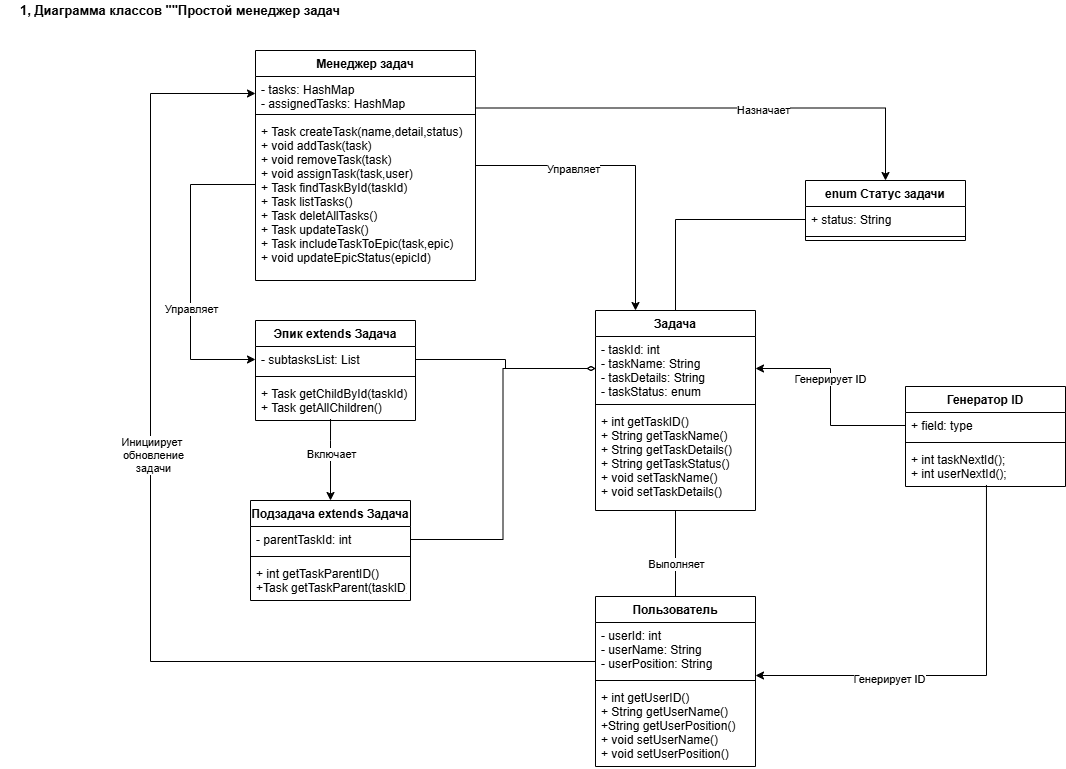

The diagram above was exported from draw.io. Its source (the exported page's mxGraphModel, read from the mxfile embedded in the PNG):
<mxGraphModel dx="1064" dy="450" grid="1" gridSize="10" guides="1" tooltips="1" connect="1" arrows="1" fold="1" page="1" pageScale="1" pageWidth="1169" pageHeight="827" math="0" shadow="0">
  <root>
    <mxCell id="0" />
    <mxCell id="1" parent="0" />
    <mxCell id="piQN73Hy_sKVR1Ufa1Ei-34" style="edgeStyle=orthogonalEdgeStyle;rounded=0;orthogonalLoop=1;jettySize=auto;html=1;endArrow=none;endFill=0;" parent="1" source="piQN73Hy_sKVR1Ufa1Ei-9" target="piQN73Hy_sKVR1Ufa1Ei-29" edge="1">
      <mxGeometry relative="1" as="geometry" />
    </mxCell>
    <mxCell id="piQN73Hy_sKVR1Ufa1Ei-35" value="Выполняет" style="edgeLabel;html=1;align=center;verticalAlign=middle;resizable=0;points=[];" parent="piQN73Hy_sKVR1Ufa1Ei-34" vertex="1" connectable="0">
      <mxGeometry x="0.24" relative="1" as="geometry">
        <mxPoint as="offset" />
      </mxGeometry>
    </mxCell>
    <mxCell id="piQN73Hy_sKVR1Ufa1Ei-57" style="edgeStyle=orthogonalEdgeStyle;rounded=0;orthogonalLoop=1;jettySize=auto;html=1;entryX=0;entryY=0.5;entryDx=0;entryDy=0;startArrow=none;startFill=0;endArrow=none;endFill=0;" parent="1" source="piQN73Hy_sKVR1Ufa1Ei-9" target="piQN73Hy_sKVR1Ufa1Ei-37" edge="1">
      <mxGeometry relative="1" as="geometry" />
    </mxCell>
    <mxCell id="piQN73Hy_sKVR1Ufa1Ei-9" value="Задача" style="swimlane;fontStyle=1;align=center;verticalAlign=top;childLayout=stackLayout;horizontal=1;startSize=26;horizontalStack=0;resizeParent=1;resizeParentMax=0;resizeLast=0;collapsible=1;marginBottom=0;" parent="1" vertex="1">
      <mxGeometry x="615" y="330" width="160" height="200" as="geometry">
        <mxRectangle x="350" y="220" width="100" height="26" as="alternateBounds" />
      </mxGeometry>
    </mxCell>
    <mxCell id="piQN73Hy_sKVR1Ufa1Ei-10" value="- taskId: int&#10;- taskName: String&#10;- taskDetails: String&#10;- taskStatus: enum" style="text;strokeColor=none;fillColor=none;align=left;verticalAlign=top;spacingLeft=4;spacingRight=4;overflow=hidden;rotatable=0;points=[[0,0.5],[1,0.5]];portConstraint=eastwest;" parent="piQN73Hy_sKVR1Ufa1Ei-9" vertex="1">
      <mxGeometry y="26" width="160" height="64" as="geometry" />
    </mxCell>
    <mxCell id="piQN73Hy_sKVR1Ufa1Ei-11" value="" style="line;strokeWidth=1;fillColor=none;align=left;verticalAlign=middle;spacingTop=-1;spacingLeft=3;spacingRight=3;rotatable=0;labelPosition=right;points=[];portConstraint=eastwest;" parent="piQN73Hy_sKVR1Ufa1Ei-9" vertex="1">
      <mxGeometry y="90" width="160" height="8" as="geometry" />
    </mxCell>
    <mxCell id="piQN73Hy_sKVR1Ufa1Ei-12" value="+ int getTaskID()&#10;+ String getTaskName()&#10;+ String getTaskDetails()&#10;+ String getTaskStatus()&#10;+ void setTaskName()&#10;+ void setTaskDetails()" style="text;strokeColor=none;fillColor=none;align=left;verticalAlign=top;spacingLeft=4;spacingRight=4;overflow=hidden;rotatable=0;points=[[0,0.5],[1,0.5]];portConstraint=eastwest;" parent="piQN73Hy_sKVR1Ufa1Ei-9" vertex="1">
      <mxGeometry y="98" width="160" height="102" as="geometry" />
    </mxCell>
    <mxCell id="piQN73Hy_sKVR1Ufa1Ei-13" value="Генератор ID" style="swimlane;fontStyle=1;align=center;verticalAlign=top;childLayout=stackLayout;horizontal=1;startSize=26;horizontalStack=0;resizeParent=1;resizeParentMax=0;resizeLast=0;collapsible=1;marginBottom=0;" parent="1" vertex="1">
      <mxGeometry x="925" y="406" width="160" height="100" as="geometry">
        <mxRectangle x="350" y="220" width="100" height="26" as="alternateBounds" />
      </mxGeometry>
    </mxCell>
    <mxCell id="piQN73Hy_sKVR1Ufa1Ei-14" value="+ field: type" style="text;strokeColor=none;fillColor=none;align=left;verticalAlign=top;spacingLeft=4;spacingRight=4;overflow=hidden;rotatable=0;points=[[0,0.5],[1,0.5]];portConstraint=eastwest;" parent="piQN73Hy_sKVR1Ufa1Ei-13" vertex="1">
      <mxGeometry y="26" width="160" height="26" as="geometry" />
    </mxCell>
    <mxCell id="piQN73Hy_sKVR1Ufa1Ei-15" value="" style="line;strokeWidth=1;fillColor=none;align=left;verticalAlign=middle;spacingTop=-1;spacingLeft=3;spacingRight=3;rotatable=0;labelPosition=right;points=[];portConstraint=eastwest;" parent="piQN73Hy_sKVR1Ufa1Ei-13" vertex="1">
      <mxGeometry y="52" width="160" height="8" as="geometry" />
    </mxCell>
    <mxCell id="piQN73Hy_sKVR1Ufa1Ei-16" value="+ int taskNextId();&#10;+ int userNextId();" style="text;strokeColor=none;fillColor=none;align=left;verticalAlign=top;spacingLeft=4;spacingRight=4;overflow=hidden;rotatable=0;points=[[0,0.5],[1,0.5]];portConstraint=eastwest;" parent="piQN73Hy_sKVR1Ufa1Ei-13" vertex="1">
      <mxGeometry y="60" width="160" height="40" as="geometry" />
    </mxCell>
    <mxCell id="piQN73Hy_sKVR1Ufa1Ei-17" style="edgeStyle=orthogonalEdgeStyle;rounded=0;orthogonalLoop=1;jettySize=auto;html=1;entryX=1;entryY=0.5;entryDx=0;entryDy=0;" parent="1" source="piQN73Hy_sKVR1Ufa1Ei-14" target="piQN73Hy_sKVR1Ufa1Ei-10" edge="1">
      <mxGeometry relative="1" as="geometry" />
    </mxCell>
    <mxCell id="piQN73Hy_sKVR1Ufa1Ei-26" value="Генерирует ID" style="edgeLabel;html=1;align=center;verticalAlign=middle;resizable=0;points=[];" parent="piQN73Hy_sKVR1Ufa1Ei-17" vertex="1" connectable="0">
      <mxGeometry x="0.1833" y="1" relative="1" as="geometry">
        <mxPoint as="offset" />
      </mxGeometry>
    </mxCell>
    <mxCell id="piQN73Hy_sKVR1Ufa1Ei-43" style="edgeStyle=orthogonalEdgeStyle;rounded=0;orthogonalLoop=1;jettySize=auto;html=1;entryX=0.469;entryY=0.962;entryDx=0;entryDy=0;entryPerimeter=0;startArrow=classic;startFill=1;endArrow=none;endFill=0;" parent="1" source="piQN73Hy_sKVR1Ufa1Ei-18" target="piQN73Hy_sKVR1Ufa1Ei-25" edge="1">
      <mxGeometry relative="1" as="geometry">
        <Array as="points">
          <mxPoint x="350" y="460" />
          <mxPoint x="350" y="460" />
        </Array>
      </mxGeometry>
    </mxCell>
    <mxCell id="piQN73Hy_sKVR1Ufa1Ei-44" value="Включает" style="edgeLabel;html=1;align=center;verticalAlign=middle;resizable=0;points=[];" parent="piQN73Hy_sKVR1Ufa1Ei-43" vertex="1" connectable="0">
      <mxGeometry x="0.235" y="-2" relative="1" as="geometry">
        <mxPoint x="-2" y="3" as="offset" />
      </mxGeometry>
    </mxCell>
    <mxCell id="piQN73Hy_sKVR1Ufa1Ei-18" value="Подзадача extends Задача" style="swimlane;fontStyle=1;align=center;verticalAlign=top;childLayout=stackLayout;horizontal=1;startSize=26;horizontalStack=0;resizeParent=1;resizeParentMax=0;resizeLast=0;collapsible=1;marginBottom=0;" parent="1" vertex="1">
      <mxGeometry x="270" y="520" width="160" height="100" as="geometry" />
    </mxCell>
    <mxCell id="piQN73Hy_sKVR1Ufa1Ei-19" value="- parentTaskId: int" style="text;strokeColor=none;fillColor=none;align=left;verticalAlign=top;spacingLeft=4;spacingRight=4;overflow=hidden;rotatable=0;points=[[0,0.5],[1,0.5]];portConstraint=eastwest;" parent="piQN73Hy_sKVR1Ufa1Ei-18" vertex="1">
      <mxGeometry y="26" width="160" height="26" as="geometry" />
    </mxCell>
    <mxCell id="piQN73Hy_sKVR1Ufa1Ei-20" value="" style="line;strokeWidth=1;fillColor=none;align=left;verticalAlign=middle;spacingTop=-1;spacingLeft=3;spacingRight=3;rotatable=0;labelPosition=right;points=[];portConstraint=eastwest;" parent="piQN73Hy_sKVR1Ufa1Ei-18" vertex="1">
      <mxGeometry y="52" width="160" height="8" as="geometry" />
    </mxCell>
    <mxCell id="piQN73Hy_sKVR1Ufa1Ei-21" value="+ int getTaskParentID()&#10;+Task getTaskParent(taskID)" style="text;strokeColor=none;fillColor=none;align=left;verticalAlign=top;spacingLeft=4;spacingRight=4;overflow=hidden;rotatable=0;points=[[0,0.5],[1,0.5]];portConstraint=eastwest;" parent="piQN73Hy_sKVR1Ufa1Ei-18" vertex="1">
      <mxGeometry y="60" width="160" height="40" as="geometry" />
    </mxCell>
    <mxCell id="piQN73Hy_sKVR1Ufa1Ei-22" value="Эпик extends Задача" style="swimlane;fontStyle=1;align=center;verticalAlign=top;childLayout=stackLayout;horizontal=1;startSize=26;horizontalStack=0;resizeParent=1;resizeParentMax=0;resizeLast=0;collapsible=1;marginBottom=0;" parent="1" vertex="1">
      <mxGeometry x="275" y="340" width="160" height="100" as="geometry" />
    </mxCell>
    <mxCell id="piQN73Hy_sKVR1Ufa1Ei-23" value="- subtasksList: List" style="text;strokeColor=none;fillColor=none;align=left;verticalAlign=top;spacingLeft=4;spacingRight=4;overflow=hidden;rotatable=0;points=[[0,0.5],[1,0.5]];portConstraint=eastwest;" parent="piQN73Hy_sKVR1Ufa1Ei-22" vertex="1">
      <mxGeometry y="26" width="160" height="26" as="geometry" />
    </mxCell>
    <mxCell id="piQN73Hy_sKVR1Ufa1Ei-24" value="" style="line;strokeWidth=1;fillColor=none;align=left;verticalAlign=middle;spacingTop=-1;spacingLeft=3;spacingRight=3;rotatable=0;labelPosition=right;points=[];portConstraint=eastwest;" parent="piQN73Hy_sKVR1Ufa1Ei-22" vertex="1">
      <mxGeometry y="52" width="160" height="8" as="geometry" />
    </mxCell>
    <mxCell id="piQN73Hy_sKVR1Ufa1Ei-25" value="+ Task getChildById(taskId)&#10;+ Task getAllChildren()" style="text;strokeColor=none;fillColor=none;align=left;verticalAlign=top;spacingLeft=4;spacingRight=4;overflow=hidden;rotatable=0;points=[[0,0.5],[1,0.5]];portConstraint=eastwest;" parent="piQN73Hy_sKVR1Ufa1Ei-22" vertex="1">
      <mxGeometry y="60" width="160" height="40" as="geometry" />
    </mxCell>
    <mxCell id="piQN73Hy_sKVR1Ufa1Ei-27" style="edgeStyle=orthogonalEdgeStyle;rounded=0;orthogonalLoop=1;jettySize=auto;html=1;entryX=0;entryY=0.5;entryDx=0;entryDy=0;endArrow=diamondThin;endFill=0;" parent="1" source="piQN73Hy_sKVR1Ufa1Ei-23" target="piQN73Hy_sKVR1Ufa1Ei-10" edge="1">
      <mxGeometry relative="1" as="geometry">
        <Array as="points">
          <mxPoint x="525" y="379" />
          <mxPoint x="525" y="388" />
        </Array>
      </mxGeometry>
    </mxCell>
    <mxCell id="piQN73Hy_sKVR1Ufa1Ei-28" style="edgeStyle=orthogonalEdgeStyle;rounded=0;orthogonalLoop=1;jettySize=auto;html=1;endArrow=diamondThin;endFill=0;" parent="1" source="piQN73Hy_sKVR1Ufa1Ei-19" target="piQN73Hy_sKVR1Ufa1Ei-10" edge="1">
      <mxGeometry relative="1" as="geometry" />
    </mxCell>
    <mxCell id="piQN73Hy_sKVR1Ufa1Ei-29" value="Пользователь" style="swimlane;fontStyle=1;align=center;verticalAlign=top;childLayout=stackLayout;horizontal=1;startSize=26;horizontalStack=0;resizeParent=1;resizeParentMax=0;resizeLast=0;collapsible=1;marginBottom=0;" parent="1" vertex="1">
      <mxGeometry x="615" y="616" width="160" height="170" as="geometry" />
    </mxCell>
    <mxCell id="piQN73Hy_sKVR1Ufa1Ei-30" value="- userId: int&#10;- userName: String&#10;- userPosition: String" style="text;strokeColor=none;fillColor=none;align=left;verticalAlign=top;spacingLeft=4;spacingRight=4;overflow=hidden;rotatable=0;points=[[0,0.5],[1,0.5]];portConstraint=eastwest;" parent="piQN73Hy_sKVR1Ufa1Ei-29" vertex="1">
      <mxGeometry y="26" width="160" height="54" as="geometry" />
    </mxCell>
    <mxCell id="piQN73Hy_sKVR1Ufa1Ei-31" value="" style="line;strokeWidth=1;fillColor=none;align=left;verticalAlign=middle;spacingTop=-1;spacingLeft=3;spacingRight=3;rotatable=0;labelPosition=right;points=[];portConstraint=eastwest;" parent="piQN73Hy_sKVR1Ufa1Ei-29" vertex="1">
      <mxGeometry y="80" width="160" height="8" as="geometry" />
    </mxCell>
    <mxCell id="piQN73Hy_sKVR1Ufa1Ei-32" value="+ int getUserID()&#10;+ String getUserName()&#10;+String getUserPosition()&#10;+ void setUserName()&#10;+ void setUserPosition()" style="text;strokeColor=none;fillColor=none;align=left;verticalAlign=top;spacingLeft=4;spacingRight=4;overflow=hidden;rotatable=0;points=[[0,0.5],[1,0.5]];portConstraint=eastwest;" parent="piQN73Hy_sKVR1Ufa1Ei-29" vertex="1">
      <mxGeometry y="88" width="160" height="82" as="geometry" />
    </mxCell>
    <mxCell id="piQN73Hy_sKVR1Ufa1Ei-36" value="enum Статус задачи" style="swimlane;fontStyle=1;align=center;verticalAlign=top;childLayout=stackLayout;horizontal=1;startSize=26;horizontalStack=0;resizeParent=1;resizeParentMax=0;resizeLast=0;collapsible=1;marginBottom=0;" parent="1" vertex="1">
      <mxGeometry x="825" y="200" width="160" height="60" as="geometry" />
    </mxCell>
    <mxCell id="piQN73Hy_sKVR1Ufa1Ei-37" value="+ status: String" style="text;strokeColor=none;fillColor=none;align=left;verticalAlign=top;spacingLeft=4;spacingRight=4;overflow=hidden;rotatable=0;points=[[0,0.5],[1,0.5]];portConstraint=eastwest;" parent="piQN73Hy_sKVR1Ufa1Ei-36" vertex="1">
      <mxGeometry y="26" width="160" height="26" as="geometry" />
    </mxCell>
    <mxCell id="piQN73Hy_sKVR1Ufa1Ei-38" value="" style="line;strokeWidth=1;fillColor=none;align=left;verticalAlign=middle;spacingTop=-1;spacingLeft=3;spacingRight=3;rotatable=0;labelPosition=right;points=[];portConstraint=eastwest;" parent="piQN73Hy_sKVR1Ufa1Ei-36" vertex="1">
      <mxGeometry y="52" width="160" height="8" as="geometry" />
    </mxCell>
    <mxCell id="piQN73Hy_sKVR1Ufa1Ei-46" style="edgeStyle=orthogonalEdgeStyle;rounded=0;orthogonalLoop=1;jettySize=auto;html=1;entryX=0.506;entryY=0.962;entryDx=0;entryDy=0;entryPerimeter=0;startArrow=classic;startFill=1;endArrow=none;endFill=0;" parent="1" source="piQN73Hy_sKVR1Ufa1Ei-30" target="piQN73Hy_sKVR1Ufa1Ei-16" edge="1">
      <mxGeometry relative="1" as="geometry">
        <Array as="points">
          <mxPoint x="1006" y="695" />
        </Array>
      </mxGeometry>
    </mxCell>
    <mxCell id="piQN73Hy_sKVR1Ufa1Ei-47" value="Генерирует ID" style="edgeLabel;html=1;align=center;verticalAlign=middle;resizable=0;points=[];" parent="piQN73Hy_sKVR1Ufa1Ei-46" vertex="1" connectable="0">
      <mxGeometry x="-0.3682" y="-3" relative="1" as="geometry">
        <mxPoint as="offset" />
      </mxGeometry>
    </mxCell>
    <mxCell id="piQN73Hy_sKVR1Ufa1Ei-52" style="edgeStyle=orthogonalEdgeStyle;rounded=0;orthogonalLoop=1;jettySize=auto;html=1;entryX=0.25;entryY=0;entryDx=0;entryDy=0;startArrow=none;startFill=0;endArrow=classic;endFill=1;" parent="1" source="piQN73Hy_sKVR1Ufa1Ei-48" target="piQN73Hy_sKVR1Ufa1Ei-9" edge="1">
      <mxGeometry relative="1" as="geometry" />
    </mxCell>
    <mxCell id="piQN73Hy_sKVR1Ufa1Ei-53" value="Управляет" style="edgeLabel;html=1;align=center;verticalAlign=middle;resizable=0;points=[];" parent="piQN73Hy_sKVR1Ufa1Ei-52" vertex="1" connectable="0">
      <mxGeometry x="-0.365" y="-3" relative="1" as="geometry">
        <mxPoint as="offset" />
      </mxGeometry>
    </mxCell>
    <mxCell id="piQN73Hy_sKVR1Ufa1Ei-56" style="edgeStyle=orthogonalEdgeStyle;rounded=0;orthogonalLoop=1;jettySize=auto;html=1;exitX=1;exitY=0.25;exitDx=0;exitDy=0;entryX=0.5;entryY=0;entryDx=0;entryDy=0;startArrow=none;startFill=0;endArrow=classic;endFill=1;" parent="1" source="piQN73Hy_sKVR1Ufa1Ei-48" target="piQN73Hy_sKVR1Ufa1Ei-36" edge="1">
      <mxGeometry relative="1" as="geometry" />
    </mxCell>
    <mxCell id="piQN73Hy_sKVR1Ufa1Ei-58" value="Назначает" style="edgeLabel;html=1;align=center;verticalAlign=middle;resizable=0;points=[];" parent="piQN73Hy_sKVR1Ufa1Ei-56" vertex="1" connectable="0">
      <mxGeometry x="0.1893" y="-1" relative="1" as="geometry">
        <mxPoint y="1" as="offset" />
      </mxGeometry>
    </mxCell>
    <mxCell id="piQN73Hy_sKVR1Ufa1Ei-48" value="Менеджер задач" style="swimlane;fontStyle=1;align=center;verticalAlign=top;childLayout=stackLayout;horizontal=1;startSize=26;horizontalStack=0;resizeParent=1;resizeParentMax=0;resizeLast=0;collapsible=1;marginBottom=0;" parent="1" vertex="1">
      <mxGeometry x="275" y="70" width="220" height="230" as="geometry" />
    </mxCell>
    <mxCell id="piQN73Hy_sKVR1Ufa1Ei-49" value="- tasks: HashMap&#10;- assignedTasks: HashMap" style="text;strokeColor=none;fillColor=none;align=left;verticalAlign=top;spacingLeft=4;spacingRight=4;overflow=hidden;rotatable=0;points=[[0,0.5],[1,0.5]];portConstraint=eastwest;" parent="piQN73Hy_sKVR1Ufa1Ei-48" vertex="1">
      <mxGeometry y="26" width="220" height="34" as="geometry" />
    </mxCell>
    <mxCell id="piQN73Hy_sKVR1Ufa1Ei-50" value="" style="line;strokeWidth=1;fillColor=none;align=left;verticalAlign=middle;spacingTop=-1;spacingLeft=3;spacingRight=3;rotatable=0;labelPosition=right;points=[];portConstraint=eastwest;" parent="piQN73Hy_sKVR1Ufa1Ei-48" vertex="1">
      <mxGeometry y="60" width="220" height="8" as="geometry" />
    </mxCell>
    <mxCell id="piQN73Hy_sKVR1Ufa1Ei-51" value="+ Task createTask(name,detail,status)&#10;+ void addTask(task)&#10;+ void removeTask(task)&#10;+ void assignTask(task,user)&#10;+ Task findTaskById(taskId)&#10;+ Task listTasks()&#10;+ Task deletAllTasks()&#10;+ Task updateTask()&#10;+ Task includeTaskToEpic(task,epic)&#10;+ void updateEpicStatus(epicId)&#10;&#10;&#10;" style="text;strokeColor=none;fillColor=none;align=left;verticalAlign=top;spacingLeft=4;spacingRight=4;overflow=hidden;rotatable=0;points=[[0,0.5],[1,0.5]];portConstraint=eastwest;" parent="piQN73Hy_sKVR1Ufa1Ei-48" vertex="1">
      <mxGeometry y="68" width="220" height="162" as="geometry" />
    </mxCell>
    <mxCell id="piQN73Hy_sKVR1Ufa1Ei-54" style="edgeStyle=orthogonalEdgeStyle;rounded=0;orthogonalLoop=1;jettySize=auto;html=1;entryX=0;entryY=0.5;entryDx=0;entryDy=0;startArrow=none;startFill=0;endArrow=classic;endFill=1;" parent="1" source="piQN73Hy_sKVR1Ufa1Ei-30" target="piQN73Hy_sKVR1Ufa1Ei-49" edge="1">
      <mxGeometry relative="1" as="geometry">
        <Array as="points">
          <mxPoint x="170" y="681" />
          <mxPoint x="170" y="113" />
        </Array>
      </mxGeometry>
    </mxCell>
    <mxCell id="piQN73Hy_sKVR1Ufa1Ei-55" value="Text" style="edgeLabel;html=1;align=center;verticalAlign=middle;resizable=0;points=[];" parent="piQN73Hy_sKVR1Ufa1Ei-54" vertex="1" connectable="0">
      <mxGeometry x="0.1622" y="-2" relative="1" as="geometry">
        <mxPoint as="offset" />
      </mxGeometry>
    </mxCell>
    <mxCell id="piQN73Hy_sKVR1Ufa1Ei-60" value="Инициирует&amp;nbsp;&lt;br&gt;обновление&lt;br&gt;задачи" style="edgeLabel;html=1;align=center;verticalAlign=middle;resizable=0;points=[];" parent="piQN73Hy_sKVR1Ufa1Ei-54" vertex="1" connectable="0">
      <mxGeometry x="0.1658" y="-2" relative="1" as="geometry">
        <mxPoint as="offset" />
      </mxGeometry>
    </mxCell>
    <mxCell id="piQN73Hy_sKVR1Ufa1Ei-61" style="edgeStyle=orthogonalEdgeStyle;rounded=0;orthogonalLoop=1;jettySize=auto;html=1;entryX=0;entryY=0.5;entryDx=0;entryDy=0;startArrow=none;startFill=0;endArrow=classic;endFill=1;" parent="1" source="piQN73Hy_sKVR1Ufa1Ei-51" target="piQN73Hy_sKVR1Ufa1Ei-23" edge="1">
      <mxGeometry relative="1" as="geometry">
        <Array as="points">
          <mxPoint x="210" y="204" />
          <mxPoint x="210" y="379" />
        </Array>
      </mxGeometry>
    </mxCell>
    <mxCell id="piQN73Hy_sKVR1Ufa1Ei-62" value="Управляет" style="edgeLabel;html=1;align=center;verticalAlign=middle;resizable=0;points=[];" parent="piQN73Hy_sKVR1Ufa1Ei-61" vertex="1" connectable="0">
      <mxGeometry x="0.2395" relative="1" as="geometry">
        <mxPoint as="offset" />
      </mxGeometry>
    </mxCell>
    <mxCell id="piQN73Hy_sKVR1Ufa1Ei-63" value="1, Диаграмма классов &quot;&quot;Простой менеджер задач" style="text;html=1;strokeColor=none;fillColor=none;align=center;verticalAlign=middle;whiteSpace=wrap;rounded=0;fontStyle=1;fontSize=13;" parent="1" vertex="1">
      <mxGeometry x="20" y="20" width="360" height="20" as="geometry" />
    </mxCell>
  </root>
</mxGraphModel>